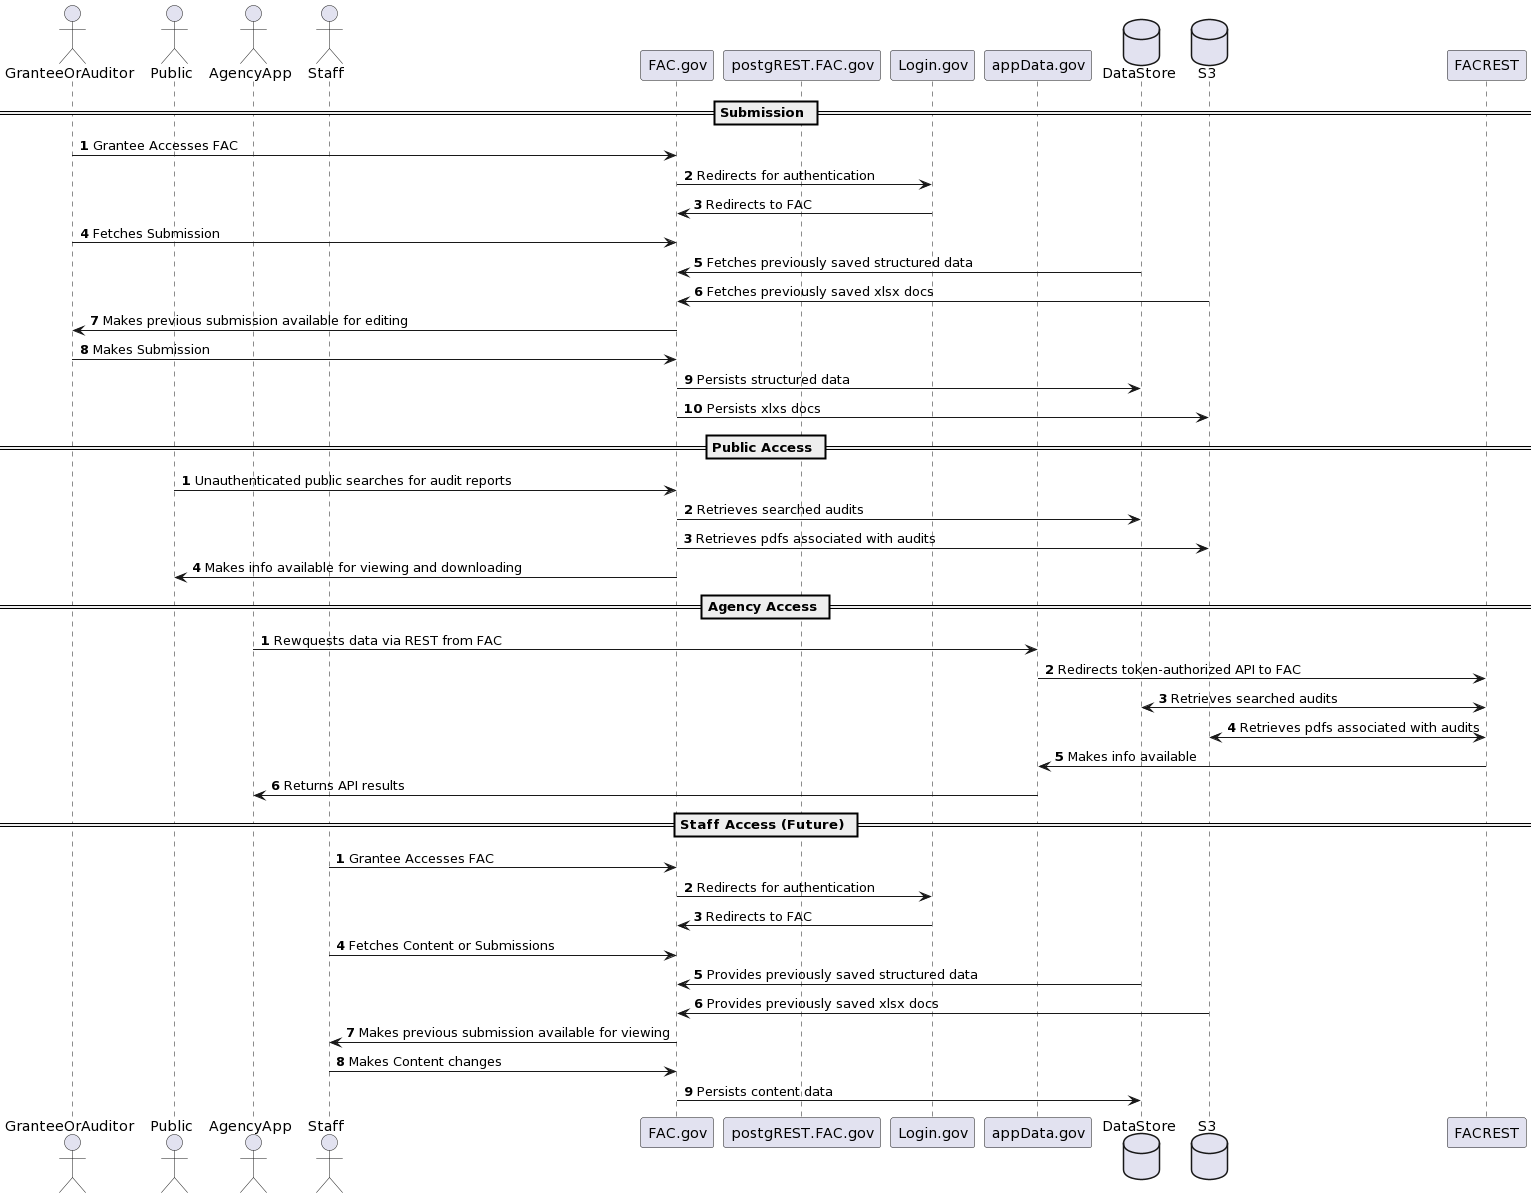

The diagram above was rendered by PlantUML. Its source (embedded in the PNG):
@startuml
Actor GranteeOrAuditor
Actor Public
Actor AgencyApp
Actor Staff

Participant “FAC.gov” as FAC
Participant “postgREST.FAC.gov” as FacREST
Participant “Login.gov” as LoginGov
Participant “appData.gov” as DataGov

Database “DataStore” as DB
Database "S3" as S3

autonumber 
== Submission ==
GranteeOrAuditor -> FAC : Grantee Accesses FAC
FAC -> LoginGov : Redirects for authentication
LoginGov -> FAC : Redirects to FAC
GranteeOrAuditor -> FAC : Fetches Submission
DB -> FAC : Fetches previously saved structured data
S3 -> FAC : Fetches previously saved xlsx docs
FAC -> GranteeOrAuditor : Makes previous submission available for editing
GranteeOrAuditor -> FAC : Makes Submission
FAC -> DB : Persists structured data
FAC -> S3 : Persists xlxs docs


autonumber
== Public Access ==
Public -> FAC : Unauthenticated public searches for audit reports
FAC -> DB : Retrieves searched audits
FAC -> S3 : Retrieves pdfs associated with audits
FAC -> Public : Makes info available for viewing and downloading

autonumber
== Agency Access ==
AgencyApp -> DataGov :  Rewquests data via REST from FAC
DataGov -> FACREST : Redirects token-authorized API to FAC
FACREST <-> DB : Retrieves searched audits
FACREST <-> S3 : Retrieves pdfs associated with audits
FACREST -> DataGov : Makes info available
DataGov -> AgencyApp : Returns API results

autonumber
== Staff Access (Future) ==
Staff -> FAC : Grantee Accesses FAC
FAC -> LoginGov : Redirects for authentication
LoginGov -> FAC : Redirects to FAC
Staff -> FAC : Fetches Content or Submissions
DB -> FAC : Provides previously saved structured data
S3 -> FAC : Provides previously saved xlsx docs
FAC -> Staff : Makes previous submission available for viewing
Staff -> FAC : Makes Content changes
FAC -> DB : Persists content data
@enduml